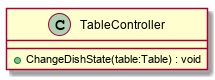

The diagram above was rendered by PlantUML. Its source (embedded in the PNG):
@startuml
class TableController {
    + ChangeDishState(table:Table) : void
}
@enduml